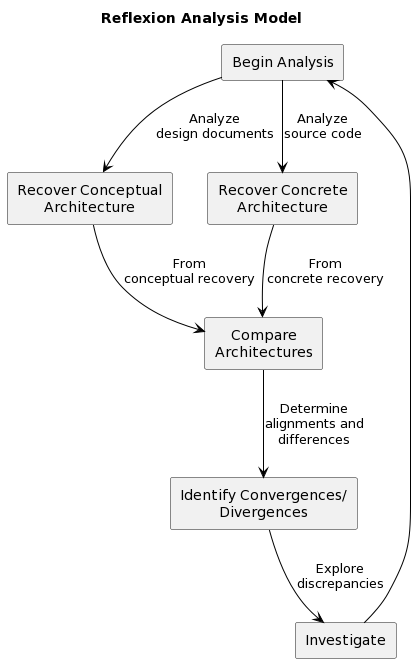

The diagram above was rendered by PlantUML. Its source (embedded in the PNG):
@startuml
title Reflexion Analysis Model
skinparam rectangle {
    BackgroundColor<<Conceptual>> Wheat
    BackgroundColor<<Concrete>> LightGreen
    BackgroundColor<<Analysis>> LightBlue
    BackgroundColor<<Final>> Gold
}
skinparam node {
    BackgroundColor<<Compare>> Lavender
}
skinparam defaultTextAlignment center
skinparam ArrowColor Black
skinparam classAttributeIconSize 0

rectangle "Begin Analysis" as BA 
rectangle "Recover Conceptual\nArchitecture" as RCA 
rectangle "Recover Concrete\nArchitecture" as RCoA 
rectangle "Compare\nArchitectures" as CompA
rectangle "Identify Convergences/\nDivergences" as ICD 
rectangle "Investigate" as Inv 

BA -down-> RCA : Analyze\ndesign documents
BA -down-> RCoA : Analyze\nsource code
RCA -down-> CompA : From\nconceptual recovery
RCoA -down-> CompA : From\nconcrete recovery
CompA -down-> ICD : Determine\nalignments and\ndifferences
ICD -down-> Inv : Explore\ndiscrepancies
Inv --> BA
@enduml